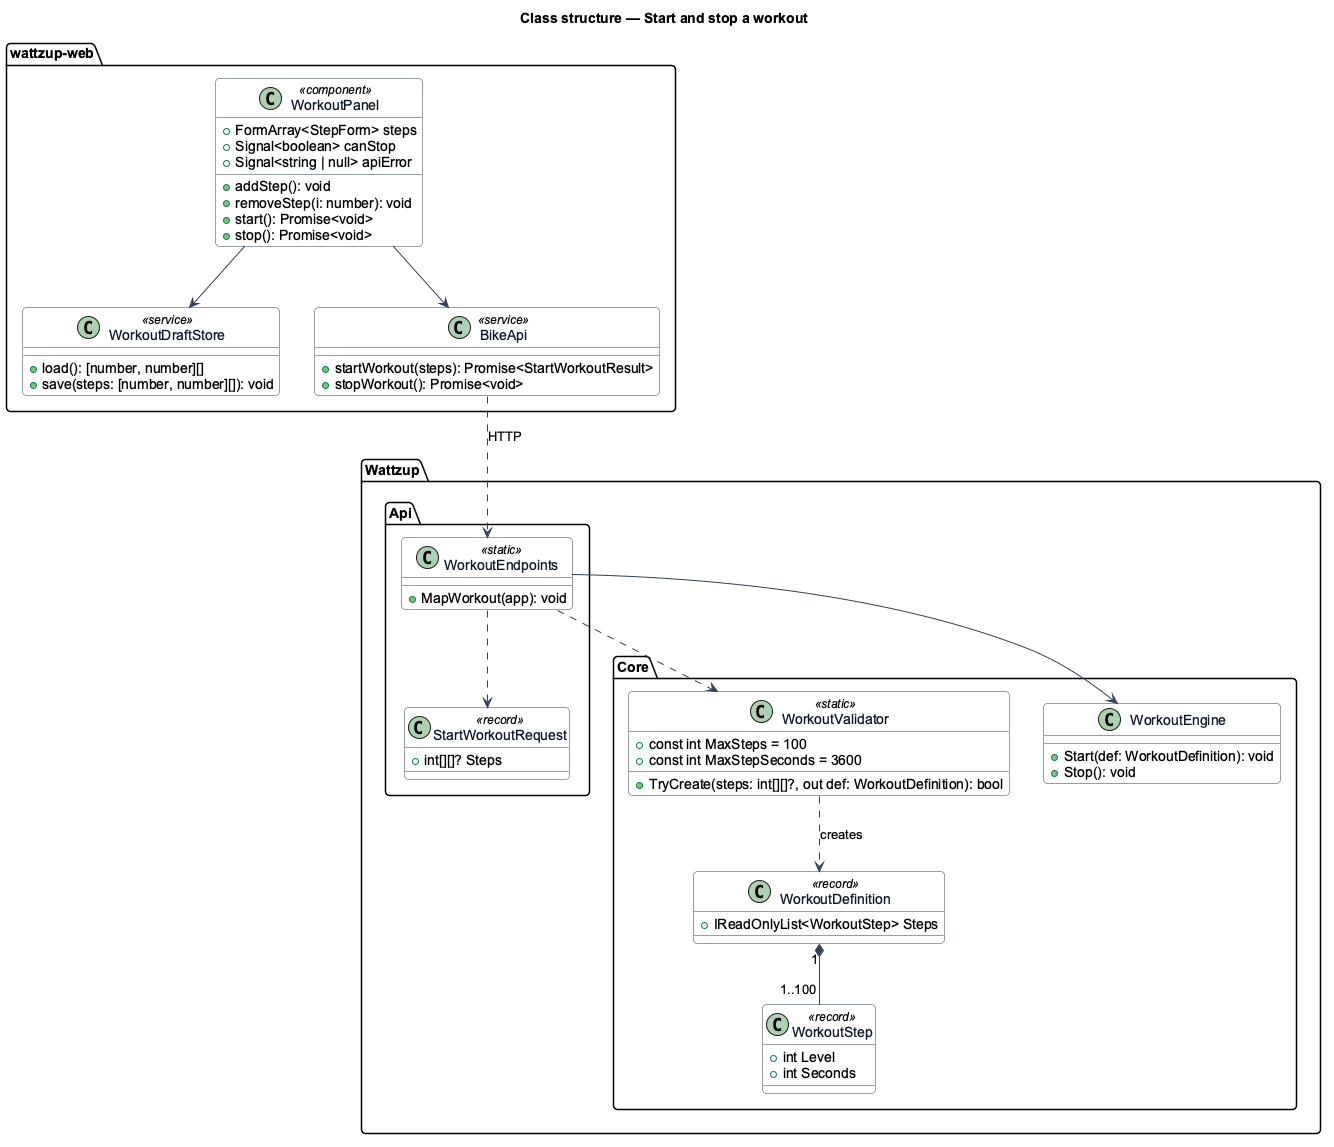

The diagram above was rendered by PlantUML. Its source (embedded in the PNG):
@startuml
skinparam backgroundColor #FFFFFF
skinparam shadowing false
skinparam roundcorner 8
skinparam defaultFontName Arial
skinparam ArrowColor #344054
skinparam class {
  BorderColor #344054
  FontColor #101828
  BackgroundColor #F9FAFB
}
title Class structure — Start and stop a workout

package "wattzup-web" {
  class WorkoutPanel <<component>> {
    +FormArray<StepForm> steps
    +Signal<boolean> canStop
    +Signal<string | null> apiError
    +addStep(): void
    +removeStep(i: number): void
    +start(): Promise<void>
    +stop(): Promise<void>
  }
  class WorkoutDraftStore <<service>> {
    +load(): [number, number][]
    +save(steps: [number, number][]): void
  }
  class BikeApi <<service>> {
    +startWorkout(steps): Promise<StartWorkoutResult>
    +stopWorkout(): Promise<void>
  }
}

package "Wattzup.Api" {
  class WorkoutEndpoints <<static>> {
    +MapWorkout(app): void
  }
  class StartWorkoutRequest <<record>> {
    +int[][]? Steps
  }
}

package "Wattzup.Core" {
  class WorkoutValidator <<static>> {
    +const int MaxSteps = 100
    +const int MaxStepSeconds = 3600
    +TryCreate(steps: int[][]?, out def: WorkoutDefinition): bool
  }
  class WorkoutDefinition <<record>> {
    +IReadOnlyList<WorkoutStep> Steps
  }
  class WorkoutStep <<record>> {
    +int Level
    +int Seconds
  }
  class WorkoutEngine {
    +Start(def: WorkoutDefinition): void
    +Stop(): void
  }
}

WorkoutPanel --> WorkoutDraftStore
WorkoutPanel --> BikeApi
BikeApi ..> WorkoutEndpoints : HTTP
WorkoutEndpoints ..> StartWorkoutRequest
WorkoutEndpoints ..> WorkoutValidator
WorkoutEndpoints --> WorkoutEngine
WorkoutValidator ..> WorkoutDefinition : creates
WorkoutDefinition "1" *-- "1..100" WorkoutStep
@enduml